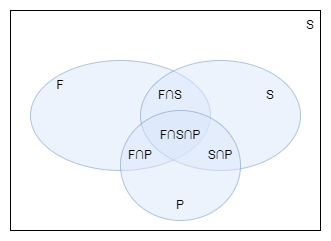

The diagram above was exported from draw.io. Its source (the exported page's mxGraphModel, read from the mxfile embedded in the PNG):
<mxGraphModel dx="1452" dy="865" grid="1" gridSize="10" guides="1" tooltips="1" connect="1" arrows="1" fold="1" page="1" pageScale="1" pageWidth="850" pageHeight="1100" math="0" shadow="0">
  <root>
    <mxCell id="zArR9zExF3M_qFawsUxh-0" />
    <mxCell id="zArR9zExF3M_qFawsUxh-1" parent="zArR9zExF3M_qFawsUxh-0" />
    <mxCell id="zArR9zExF3M_qFawsUxh-2" value="" style="rounded=0;whiteSpace=wrap;html=1;" vertex="1" parent="zArR9zExF3M_qFawsUxh-1">
      <mxGeometry x="-170" y="220" width="310" height="220" as="geometry" />
    </mxCell>
    <mxCell id="zArR9zExF3M_qFawsUxh-3" value="S" style="text;html=1;strokeColor=none;fillColor=none;align=center;verticalAlign=middle;whiteSpace=wrap;rounded=0;" vertex="1" parent="zArR9zExF3M_qFawsUxh-1">
      <mxGeometry x="120" y="220" width="20" height="30" as="geometry" />
    </mxCell>
    <mxCell id="zArR9zExF3M_qFawsUxh-4" value="" style="ellipse;whiteSpace=wrap;html=1;fillColor=#dae8fc;strokeColor=#6c8ebf;opacity=50;" vertex="1" parent="zArR9zExF3M_qFawsUxh-1">
      <mxGeometry x="-150" y="270" width="180" height="110" as="geometry" />
    </mxCell>
    <mxCell id="zArR9zExF3M_qFawsUxh-5" value="F" style="text;html=1;strokeColor=none;fillColor=none;align=center;verticalAlign=middle;whiteSpace=wrap;rounded=0;" vertex="1" parent="zArR9zExF3M_qFawsUxh-1">
      <mxGeometry x="-130" y="280" width="20" height="30" as="geometry" />
    </mxCell>
    <mxCell id="zArR9zExF3M_qFawsUxh-6" value="" style="ellipse;whiteSpace=wrap;html=1;fillColor=#dae8fc;strokeColor=#6c8ebf;opacity=50;" vertex="1" parent="zArR9zExF3M_qFawsUxh-1">
      <mxGeometry x="-40" y="270" width="160" height="110" as="geometry" />
    </mxCell>
    <mxCell id="zArR9zExF3M_qFawsUxh-7" value="S" style="text;html=1;strokeColor=none;fillColor=none;align=center;verticalAlign=middle;whiteSpace=wrap;rounded=0;" vertex="1" parent="zArR9zExF3M_qFawsUxh-1">
      <mxGeometry x="80" y="290" width="20" height="30" as="geometry" />
    </mxCell>
    <mxCell id="zArR9zExF3M_qFawsUxh-8" value="" style="ellipse;whiteSpace=wrap;html=1;fillColor=#dae8fc;strokeColor=#6c8ebf;opacity=50;" vertex="1" parent="zArR9zExF3M_qFawsUxh-1">
      <mxGeometry x="-60" y="320" width="120" height="110" as="geometry" />
    </mxCell>
    <mxCell id="zArR9zExF3M_qFawsUxh-9" value="P" style="text;html=1;strokeColor=none;fillColor=none;align=center;verticalAlign=middle;whiteSpace=wrap;rounded=0;" vertex="1" parent="zArR9zExF3M_qFawsUxh-1">
      <mxGeometry x="-10" y="400" width="20" height="30" as="geometry" />
    </mxCell>
    <mxCell id="zArR9zExF3M_qFawsUxh-10" value="F∩S" style="text;html=1;strokeColor=none;fillColor=none;align=center;verticalAlign=middle;whiteSpace=wrap;rounded=0;" vertex="1" parent="zArR9zExF3M_qFawsUxh-1">
      <mxGeometry x="-20" y="290" width="20" height="30" as="geometry" />
    </mxCell>
    <mxCell id="euMAr86_KJjg6Ii-Ydh6-1" value="F∩S∩P" style="text;html=1;strokeColor=none;fillColor=none;align=center;verticalAlign=middle;whiteSpace=wrap;rounded=0;" vertex="1" parent="zArR9zExF3M_qFawsUxh-1">
      <mxGeometry x="-10" y="330" width="20" height="30" as="geometry" />
    </mxCell>
    <mxCell id="euMAr86_KJjg6Ii-Ydh6-4" value="F∩P" style="text;html=1;strokeColor=none;fillColor=none;align=center;verticalAlign=middle;whiteSpace=wrap;rounded=0;" vertex="1" parent="zArR9zExF3M_qFawsUxh-1">
      <mxGeometry x="-50" y="350" width="20" height="30" as="geometry" />
    </mxCell>
    <mxCell id="euMAr86_KJjg6Ii-Ydh6-5" value="S∩P" style="text;html=1;strokeColor=none;fillColor=none;align=center;verticalAlign=middle;whiteSpace=wrap;rounded=0;" vertex="1" parent="zArR9zExF3M_qFawsUxh-1">
      <mxGeometry x="30" y="350" width="20" height="30" as="geometry" />
    </mxCell>
  </root>
</mxGraphModel>